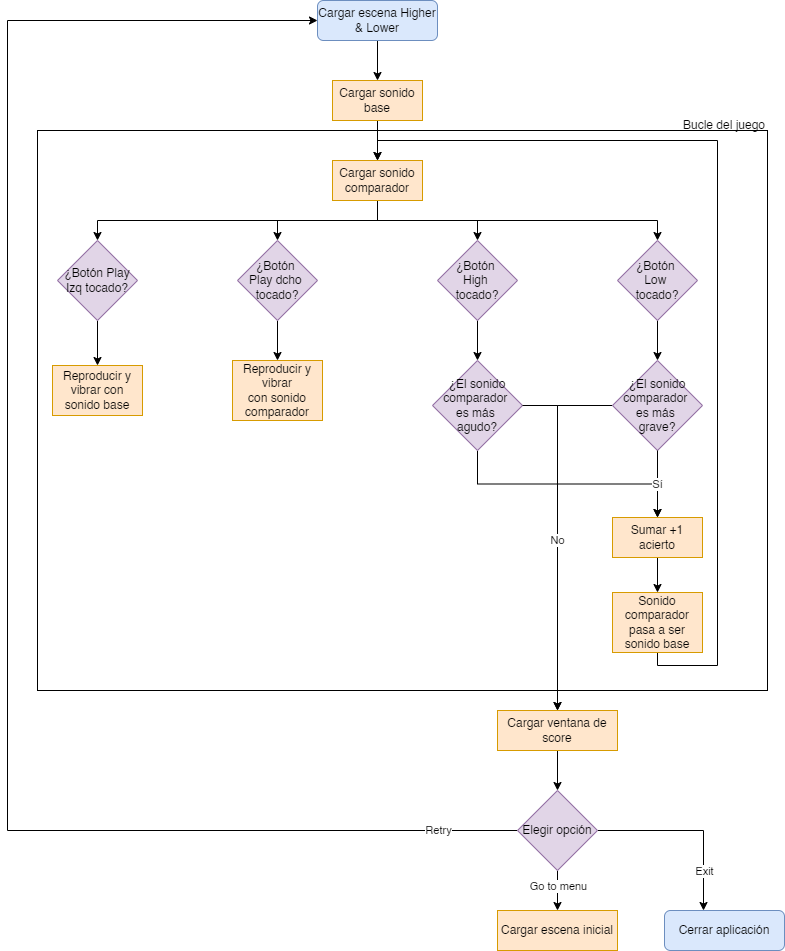

The diagram above was exported from draw.io. Its source (the exported page's mxGraphModel, read from the mxfile embedded in the PNG):
<mxGraphModel dx="780" dy="1136" grid="1" gridSize="10" guides="1" tooltips="1" connect="1" arrows="1" fold="1" page="1" pageScale="1" pageWidth="827" pageHeight="1169" math="0" shadow="0">
  <root>
    <mxCell id="WIyWlLk6GJQsqaUBKTNV-0" />
    <mxCell id="WIyWlLk6GJQsqaUBKTNV-1" parent="WIyWlLk6GJQsqaUBKTNV-0" />
    <mxCell id="tC85Mo_c0J2ZWqp9yGt_-32" value="" style="rounded=0;whiteSpace=wrap;html=1;fillColor=none;" vertex="1" parent="WIyWlLk6GJQsqaUBKTNV-1">
      <mxGeometry x="60" y="130" width="730" height="560" as="geometry" />
    </mxCell>
    <mxCell id="tC85Mo_c0J2ZWqp9yGt_-43" style="edgeStyle=orthogonalEdgeStyle;rounded=0;orthogonalLoop=1;jettySize=auto;html=1;exitX=0.5;exitY=1;exitDx=0;exitDy=0;entryX=0.5;entryY=0;entryDx=0;entryDy=0;" edge="1" parent="WIyWlLk6GJQsqaUBKTNV-1" source="tC85Mo_c0J2ZWqp9yGt_-0" target="tC85Mo_c0J2ZWqp9yGt_-31">
      <mxGeometry relative="1" as="geometry" />
    </mxCell>
    <mxCell id="tC85Mo_c0J2ZWqp9yGt_-0" value="Cargar escena Higher &amp;amp; Lower" style="rounded=1;whiteSpace=wrap;html=1;fontSize=12;glass=0;strokeWidth=1;shadow=0;fillColor=#dae8fc;strokeColor=#6c8ebf;" vertex="1" parent="WIyWlLk6GJQsqaUBKTNV-1">
      <mxGeometry x="340" width="120" height="40" as="geometry" />
    </mxCell>
    <mxCell id="tC85Mo_c0J2ZWqp9yGt_-54" style="edgeStyle=orthogonalEdgeStyle;rounded=0;orthogonalLoop=1;jettySize=auto;html=1;exitX=0.5;exitY=1;exitDx=0;exitDy=0;entryX=0.5;entryY=0;entryDx=0;entryDy=0;" edge="1" parent="WIyWlLk6GJQsqaUBKTNV-1" source="tC85Mo_c0J2ZWqp9yGt_-1" target="tC85Mo_c0J2ZWqp9yGt_-9">
      <mxGeometry relative="1" as="geometry" />
    </mxCell>
    <mxCell id="tC85Mo_c0J2ZWqp9yGt_-1" value="¿Botón Play Izq tocado?" style="rhombus;whiteSpace=wrap;html=1;fillColor=#e1d5e7;strokeColor=#9673a6;" vertex="1" parent="WIyWlLk6GJQsqaUBKTNV-1">
      <mxGeometry x="80" y="240" width="80" height="80" as="geometry" />
    </mxCell>
    <mxCell id="tC85Mo_c0J2ZWqp9yGt_-55" style="edgeStyle=orthogonalEdgeStyle;rounded=0;orthogonalLoop=1;jettySize=auto;html=1;exitX=0.5;exitY=1;exitDx=0;exitDy=0;" edge="1" parent="WIyWlLk6GJQsqaUBKTNV-1" source="tC85Mo_c0J2ZWqp9yGt_-2" target="tC85Mo_c0J2ZWqp9yGt_-10">
      <mxGeometry relative="1" as="geometry" />
    </mxCell>
    <mxCell id="tC85Mo_c0J2ZWqp9yGt_-2" value="¿Botón &lt;br&gt;Play dcho&amp;nbsp;&lt;br&gt;tocado?" style="rhombus;whiteSpace=wrap;html=1;fillColor=#e1d5e7;strokeColor=#9673a6;" vertex="1" parent="WIyWlLk6GJQsqaUBKTNV-1">
      <mxGeometry x="260" y="240" width="80" height="80" as="geometry" />
    </mxCell>
    <mxCell id="tC85Mo_c0J2ZWqp9yGt_-37" style="edgeStyle=orthogonalEdgeStyle;rounded=0;orthogonalLoop=1;jettySize=auto;html=1;exitX=0.5;exitY=1;exitDx=0;exitDy=0;" edge="1" parent="WIyWlLk6GJQsqaUBKTNV-1" source="tC85Mo_c0J2ZWqp9yGt_-3" target="tC85Mo_c0J2ZWqp9yGt_-13">
      <mxGeometry relative="1" as="geometry" />
    </mxCell>
    <mxCell id="tC85Mo_c0J2ZWqp9yGt_-3" value="¿Botón &lt;br&gt;High&amp;nbsp;&lt;br&gt;tocado?" style="rhombus;whiteSpace=wrap;html=1;fillColor=#e1d5e7;strokeColor=#9673a6;" vertex="1" parent="WIyWlLk6GJQsqaUBKTNV-1">
      <mxGeometry x="460" y="240" width="80" height="80" as="geometry" />
    </mxCell>
    <mxCell id="tC85Mo_c0J2ZWqp9yGt_-38" style="edgeStyle=orthogonalEdgeStyle;rounded=0;orthogonalLoop=1;jettySize=auto;html=1;exitX=0.5;exitY=1;exitDx=0;exitDy=0;" edge="1" parent="WIyWlLk6GJQsqaUBKTNV-1" source="tC85Mo_c0J2ZWqp9yGt_-4" target="tC85Mo_c0J2ZWqp9yGt_-14">
      <mxGeometry relative="1" as="geometry" />
    </mxCell>
    <mxCell id="tC85Mo_c0J2ZWqp9yGt_-4" value="¿Botón &lt;br&gt;Low&amp;nbsp;&lt;br&gt;tocado?" style="rhombus;whiteSpace=wrap;html=1;fillColor=#e1d5e7;strokeColor=#9673a6;" vertex="1" parent="WIyWlLk6GJQsqaUBKTNV-1">
      <mxGeometry x="640" y="240" width="80" height="80" as="geometry" />
    </mxCell>
    <mxCell id="tC85Mo_c0J2ZWqp9yGt_-9" value="Reproducir y vibrar con sonido base" style="rounded=0;whiteSpace=wrap;html=1;fillColor=#ffe6cc;strokeColor=#d79b00;" vertex="1" parent="WIyWlLk6GJQsqaUBKTNV-1">
      <mxGeometry x="75" y="365" width="90" height="50" as="geometry" />
    </mxCell>
    <mxCell id="tC85Mo_c0J2ZWqp9yGt_-10" value="Reproducir y vibrar con&amp;nbsp;sonido comparador" style="rounded=0;whiteSpace=wrap;html=1;fillColor=#ffe6cc;strokeColor=#d79b00;" vertex="1" parent="WIyWlLk6GJQsqaUBKTNV-1">
      <mxGeometry x="255" y="360" width="90" height="60" as="geometry" />
    </mxCell>
    <mxCell id="tC85Mo_c0J2ZWqp9yGt_-34" style="edgeStyle=orthogonalEdgeStyle;rounded=0;orthogonalLoop=1;jettySize=auto;html=1;exitX=0.5;exitY=1;exitDx=0;exitDy=0;entryX=0.5;entryY=0;entryDx=0;entryDy=0;" edge="1" parent="WIyWlLk6GJQsqaUBKTNV-1" source="tC85Mo_c0J2ZWqp9yGt_-11" target="tC85Mo_c0J2ZWqp9yGt_-18">
      <mxGeometry relative="1" as="geometry" />
    </mxCell>
    <mxCell id="tC85Mo_c0J2ZWqp9yGt_-11" value="Sumar +1 acierto" style="rounded=0;whiteSpace=wrap;html=1;fillColor=#ffe6cc;strokeColor=#d79b00;" vertex="1" parent="WIyWlLk6GJQsqaUBKTNV-1">
      <mxGeometry x="635" y="517" width="90" height="40" as="geometry" />
    </mxCell>
    <mxCell id="tC85Mo_c0J2ZWqp9yGt_-51" style="edgeStyle=orthogonalEdgeStyle;rounded=0;orthogonalLoop=1;jettySize=auto;html=1;exitX=0.5;exitY=1;exitDx=0;exitDy=0;entryX=0.5;entryY=0;entryDx=0;entryDy=0;" edge="1" parent="WIyWlLk6GJQsqaUBKTNV-1" source="tC85Mo_c0J2ZWqp9yGt_-13" target="tC85Mo_c0J2ZWqp9yGt_-11">
      <mxGeometry relative="1" as="geometry" />
    </mxCell>
    <mxCell id="tC85Mo_c0J2ZWqp9yGt_-13" value="¿El sonido comparador &lt;br&gt;es más &lt;br&gt;agudo?" style="rhombus;whiteSpace=wrap;html=1;fillColor=#e1d5e7;strokeColor=#9673a6;" vertex="1" parent="WIyWlLk6GJQsqaUBKTNV-1">
      <mxGeometry x="455" y="360" width="90" height="90" as="geometry" />
    </mxCell>
    <mxCell id="tC85Mo_c0J2ZWqp9yGt_-53" style="edgeStyle=orthogonalEdgeStyle;rounded=0;orthogonalLoop=1;jettySize=auto;html=1;exitX=0;exitY=0.5;exitDx=0;exitDy=0;entryX=0.5;entryY=0;entryDx=0;entryDy=0;" edge="1" parent="WIyWlLk6GJQsqaUBKTNV-1" source="tC85Mo_c0J2ZWqp9yGt_-14" target="tC85Mo_c0J2ZWqp9yGt_-22">
      <mxGeometry relative="1" as="geometry" />
    </mxCell>
    <mxCell id="tC85Mo_c0J2ZWqp9yGt_-14" value="¿El sonido comparador &lt;br&gt;es más &lt;br&gt;grave?" style="rhombus;whiteSpace=wrap;html=1;fillColor=#e1d5e7;strokeColor=#9673a6;" vertex="1" parent="WIyWlLk6GJQsqaUBKTNV-1">
      <mxGeometry x="635" y="360" width="90" height="90" as="geometry" />
    </mxCell>
    <mxCell id="tC85Mo_c0J2ZWqp9yGt_-50" style="edgeStyle=orthogonalEdgeStyle;rounded=0;orthogonalLoop=1;jettySize=auto;html=1;exitX=0.5;exitY=1;exitDx=0;exitDy=0;entryX=0.5;entryY=0;entryDx=0;entryDy=0;" edge="1" parent="WIyWlLk6GJQsqaUBKTNV-1" source="tC85Mo_c0J2ZWqp9yGt_-18" target="tC85Mo_c0J2ZWqp9yGt_-30">
      <mxGeometry relative="1" as="geometry">
        <Array as="points">
          <mxPoint x="680" y="665" />
          <mxPoint x="740" y="665" />
          <mxPoint x="740" y="140" />
          <mxPoint x="400" y="140" />
        </Array>
      </mxGeometry>
    </mxCell>
    <mxCell id="tC85Mo_c0J2ZWqp9yGt_-18" value="Sonido comparador pasa a ser sonido base" style="rounded=0;whiteSpace=wrap;html=1;fillColor=#ffe6cc;strokeColor=#d79b00;" vertex="1" parent="WIyWlLk6GJQsqaUBKTNV-1">
      <mxGeometry x="635" y="592" width="90" height="60" as="geometry" />
    </mxCell>
    <mxCell id="tC85Mo_c0J2ZWqp9yGt_-21" style="edgeStyle=orthogonalEdgeStyle;rounded=0;orthogonalLoop=1;jettySize=auto;html=1;exitX=0.5;exitY=1;exitDx=0;exitDy=0;entryX=0.5;entryY=0;entryDx=0;entryDy=0;" edge="1" parent="WIyWlLk6GJQsqaUBKTNV-1" source="tC85Mo_c0J2ZWqp9yGt_-22" target="tC85Mo_c0J2ZWqp9yGt_-27">
      <mxGeometry relative="1" as="geometry" />
    </mxCell>
    <mxCell id="tC85Mo_c0J2ZWqp9yGt_-22" value="Cargar ventana de score" style="rounded=0;whiteSpace=wrap;html=1;fillColor=#ffe6cc;strokeColor=#d79b00;" vertex="1" parent="WIyWlLk6GJQsqaUBKTNV-1">
      <mxGeometry x="520" y="710" width="120" height="40" as="geometry" />
    </mxCell>
    <mxCell id="tC85Mo_c0J2ZWqp9yGt_-23" style="edgeStyle=orthogonalEdgeStyle;rounded=0;orthogonalLoop=1;jettySize=auto;html=1;exitX=0.5;exitY=1;exitDx=0;exitDy=0;entryX=0.5;entryY=0;entryDx=0;entryDy=0;" edge="1" parent="WIyWlLk6GJQsqaUBKTNV-1" source="tC85Mo_c0J2ZWqp9yGt_-27" target="tC85Mo_c0J2ZWqp9yGt_-29">
      <mxGeometry relative="1" as="geometry" />
    </mxCell>
    <mxCell id="tC85Mo_c0J2ZWqp9yGt_-24" value="Go to menu" style="edgeLabel;html=1;align=center;verticalAlign=middle;resizable=0;points=[];" vertex="1" connectable="0" parent="tC85Mo_c0J2ZWqp9yGt_-23">
      <mxGeometry x="-0.26" relative="1" as="geometry">
        <mxPoint as="offset" />
      </mxGeometry>
    </mxCell>
    <mxCell id="tC85Mo_c0J2ZWqp9yGt_-25" style="edgeStyle=orthogonalEdgeStyle;rounded=0;orthogonalLoop=1;jettySize=auto;html=1;exitX=1;exitY=0.5;exitDx=0;exitDy=0;entryX=0.5;entryY=0;entryDx=0;entryDy=0;" edge="1" parent="WIyWlLk6GJQsqaUBKTNV-1" source="tC85Mo_c0J2ZWqp9yGt_-27">
      <mxGeometry relative="1" as="geometry">
        <mxPoint x="726" y="910" as="targetPoint" />
      </mxGeometry>
    </mxCell>
    <mxCell id="tC85Mo_c0J2ZWqp9yGt_-26" value="Exit" style="edgeLabel;html=1;align=center;verticalAlign=middle;resizable=0;points=[];" vertex="1" connectable="0" parent="tC85Mo_c0J2ZWqp9yGt_-25">
      <mxGeometry x="0.372" relative="1" as="geometry">
        <mxPoint y="18" as="offset" />
      </mxGeometry>
    </mxCell>
    <mxCell id="tC85Mo_c0J2ZWqp9yGt_-49" value="Retry" style="edgeStyle=orthogonalEdgeStyle;rounded=0;orthogonalLoop=1;jettySize=auto;html=1;exitX=0;exitY=0.5;exitDx=0;exitDy=0;entryX=0;entryY=0.5;entryDx=0;entryDy=0;" edge="1" parent="WIyWlLk6GJQsqaUBKTNV-1" source="tC85Mo_c0J2ZWqp9yGt_-27" target="tC85Mo_c0J2ZWqp9yGt_-0">
      <mxGeometry x="-0.903" relative="1" as="geometry">
        <Array as="points">
          <mxPoint x="30" y="830" />
          <mxPoint x="30" y="20" />
        </Array>
        <mxPoint as="offset" />
      </mxGeometry>
    </mxCell>
    <mxCell id="tC85Mo_c0J2ZWqp9yGt_-27" value="Elegir opción" style="rhombus;whiteSpace=wrap;html=1;fillColor=#e1d5e7;strokeColor=#9673a6;" vertex="1" parent="WIyWlLk6GJQsqaUBKTNV-1">
      <mxGeometry x="540" y="790" width="80" height="80" as="geometry" />
    </mxCell>
    <mxCell id="tC85Mo_c0J2ZWqp9yGt_-28" value="Cerrar aplicación" style="rounded=1;whiteSpace=wrap;html=1;fontSize=12;glass=0;strokeWidth=1;shadow=0;fillColor=#dae8fc;strokeColor=#6c8ebf;" vertex="1" parent="WIyWlLk6GJQsqaUBKTNV-1">
      <mxGeometry x="687" y="910" width="120" height="40" as="geometry" />
    </mxCell>
    <mxCell id="tC85Mo_c0J2ZWqp9yGt_-29" value="Cargar escena inicial" style="rounded=0;whiteSpace=wrap;html=1;fillColor=#ffe6cc;strokeColor=#d79b00;" vertex="1" parent="WIyWlLk6GJQsqaUBKTNV-1">
      <mxGeometry x="520" y="910" width="120" height="40" as="geometry" />
    </mxCell>
    <mxCell id="tC85Mo_c0J2ZWqp9yGt_-45" style="edgeStyle=orthogonalEdgeStyle;rounded=0;orthogonalLoop=1;jettySize=auto;html=1;exitX=0.5;exitY=1;exitDx=0;exitDy=0;entryX=0.5;entryY=0;entryDx=0;entryDy=0;" edge="1" parent="WIyWlLk6GJQsqaUBKTNV-1" source="tC85Mo_c0J2ZWqp9yGt_-30" target="tC85Mo_c0J2ZWqp9yGt_-1">
      <mxGeometry relative="1" as="geometry" />
    </mxCell>
    <mxCell id="tC85Mo_c0J2ZWqp9yGt_-46" style="edgeStyle=orthogonalEdgeStyle;rounded=0;orthogonalLoop=1;jettySize=auto;html=1;exitX=0.5;exitY=1;exitDx=0;exitDy=0;entryX=0.5;entryY=0;entryDx=0;entryDy=0;" edge="1" parent="WIyWlLk6GJQsqaUBKTNV-1" source="tC85Mo_c0J2ZWqp9yGt_-30" target="tC85Mo_c0J2ZWqp9yGt_-2">
      <mxGeometry relative="1" as="geometry" />
    </mxCell>
    <mxCell id="tC85Mo_c0J2ZWqp9yGt_-47" style="edgeStyle=orthogonalEdgeStyle;rounded=0;orthogonalLoop=1;jettySize=auto;html=1;exitX=0.5;exitY=1;exitDx=0;exitDy=0;entryX=0.5;entryY=0;entryDx=0;entryDy=0;" edge="1" parent="WIyWlLk6GJQsqaUBKTNV-1" source="tC85Mo_c0J2ZWqp9yGt_-30" target="tC85Mo_c0J2ZWqp9yGt_-3">
      <mxGeometry relative="1" as="geometry" />
    </mxCell>
    <mxCell id="tC85Mo_c0J2ZWqp9yGt_-48" style="edgeStyle=orthogonalEdgeStyle;rounded=0;orthogonalLoop=1;jettySize=auto;html=1;exitX=0.5;exitY=1;exitDx=0;exitDy=0;entryX=0.5;entryY=0;entryDx=0;entryDy=0;" edge="1" parent="WIyWlLk6GJQsqaUBKTNV-1" source="tC85Mo_c0J2ZWqp9yGt_-30" target="tC85Mo_c0J2ZWqp9yGt_-4">
      <mxGeometry relative="1" as="geometry" />
    </mxCell>
    <mxCell id="tC85Mo_c0J2ZWqp9yGt_-30" value="Cargar sonido comparador" style="rounded=0;whiteSpace=wrap;html=1;fillColor=#ffe6cc;strokeColor=#d79b00;" vertex="1" parent="WIyWlLk6GJQsqaUBKTNV-1">
      <mxGeometry x="355" y="160" width="90" height="40" as="geometry" />
    </mxCell>
    <mxCell id="tC85Mo_c0J2ZWqp9yGt_-44" style="edgeStyle=orthogonalEdgeStyle;rounded=0;orthogonalLoop=1;jettySize=auto;html=1;exitX=0.5;exitY=1;exitDx=0;exitDy=0;entryX=0.5;entryY=0;entryDx=0;entryDy=0;" edge="1" parent="WIyWlLk6GJQsqaUBKTNV-1" source="tC85Mo_c0J2ZWqp9yGt_-31" target="tC85Mo_c0J2ZWqp9yGt_-30">
      <mxGeometry relative="1" as="geometry" />
    </mxCell>
    <mxCell id="tC85Mo_c0J2ZWqp9yGt_-31" value="Cargar sonido base" style="rounded=0;whiteSpace=wrap;html=1;fillColor=#ffe6cc;strokeColor=#d79b00;" vertex="1" parent="WIyWlLk6GJQsqaUBKTNV-1">
      <mxGeometry x="355" y="80" width="90" height="40" as="geometry" />
    </mxCell>
    <mxCell id="tC85Mo_c0J2ZWqp9yGt_-40" value="Bucle del juego" style="text;html=1;strokeColor=none;fillColor=none;align=center;verticalAlign=middle;whiteSpace=wrap;rounded=0;" vertex="1" parent="WIyWlLk6GJQsqaUBKTNV-1">
      <mxGeometry x="697" y="110" width="100" height="30" as="geometry" />
    </mxCell>
    <mxCell id="tC85Mo_c0J2ZWqp9yGt_-36" value="Sí" style="edgeStyle=orthogonalEdgeStyle;rounded=0;orthogonalLoop=1;jettySize=auto;html=1;exitX=0.5;exitY=1;exitDx=0;exitDy=0;entryX=0.5;entryY=0;entryDx=0;entryDy=0;" edge="1" parent="WIyWlLk6GJQsqaUBKTNV-1" source="tC85Mo_c0J2ZWqp9yGt_-14" target="tC85Mo_c0J2ZWqp9yGt_-11">
      <mxGeometry relative="1" as="geometry" />
    </mxCell>
    <mxCell id="tC85Mo_c0J2ZWqp9yGt_-52" value="No" style="edgeStyle=orthogonalEdgeStyle;rounded=0;orthogonalLoop=1;jettySize=auto;html=1;exitX=1;exitY=0.5;exitDx=0;exitDy=0;entryX=0.5;entryY=0;entryDx=0;entryDy=0;" edge="1" parent="WIyWlLk6GJQsqaUBKTNV-1" source="tC85Mo_c0J2ZWqp9yGt_-13" target="tC85Mo_c0J2ZWqp9yGt_-22">
      <mxGeometry relative="1" as="geometry" />
    </mxCell>
  </root>
</mxGraphModel>